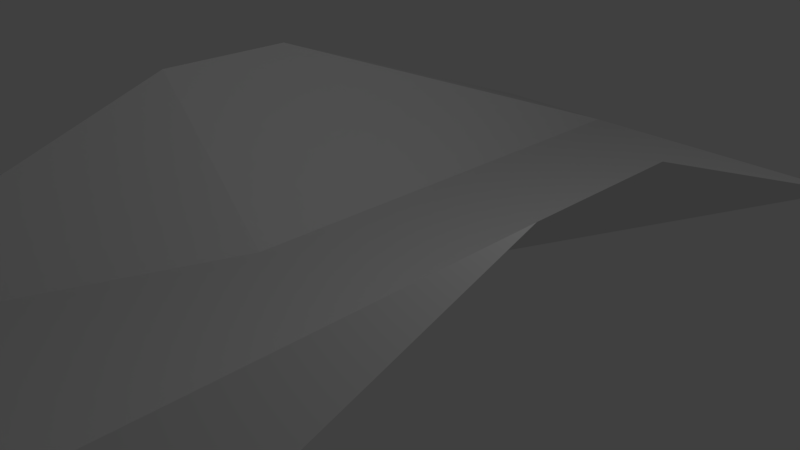 # Source: scene.blend  (saved by Blender 2.78.0; exported with 4.5.12 LTS)
import bpy
from mathutils import Matrix  # noqa: F401  (used for matrix-valued properties, if any)

bpy.ops.wm.read_factory_settings(use_empty=True)
scene = bpy.context.scene
scene.name = 'Scene'

# ---- collections
col_collection_1 = bpy.data.collections.new('Collection 1'); scene.collection.children.link(col_collection_1)

# ---- world
world_world = bpy.data.worlds.new('World'); scene.world = world_world
world_world.color = (0.05088, 0.05088, 0.05088)
world_world.use_sun_shadow = False
world_world.sun_shadow_jitter_overblur = 0.0
world_world.cycles.sampling_method = 'MANUAL'

# ---- cameras
cam_camera = bpy.data.cameras.new('Camera')
cam_camera.clip_end = 100.0
cam_camera.lens = 35.0
cam_camera.sensor_width = 32.0
cam_camera.sensor_height = 18.0
cam_camera.ortho_scale = 7.314
cam_camera.dof.focus_distance = 0.0
cam_camera.dof.aperture_fstop = 128.0

# ---- lights
light_lamp = bpy.data.lights.new('Lamp', 'POINT')
light_lamp.transmission_factor = 0.0
light_lamp.cutoff_distance = 30.0
light_lamp.energy = 100.0
light_lamp.shadow_buffer_clip_start = 1.001
light_lamp.shadow_soft_size = 0.1
light_lamp.shadow_maximum_resolution = 0.006
light_lamp.use_absolute_resolution = True

# ---- meshes
me_plane = bpy.data.meshes.new('Plane')
me_plane.from_pydata([(-1.0, -1.0, 0.0), (1.0, -1.0, 0.0), (-1.0, 1.0, 0.0), (1.0, 1.0, 0.0), (3.361, -1.0, 2.0), (3.361, 1.0, 2.0), (-2.986, -1.0, 2.0), (-2.986, 1.0, 2.0), (-1.0, 6.419, 0.0), (1.0, 6.419, 0.0), (3.361, 6.419, 0.0), (-2.986, 6.419, 0.0), (-1.0, -6.406, 0.0), (1.0, -6.406, 0.0), (3.361, -6.406, 0.0), (-2.986, -6.406, 0.0)], [], [(0, 1, 3, 2), (3, 1, 4, 5), (0, 2, 7, 6), (7, 2, 8, 11), (3, 5, 10, 9), (2, 3, 9, 8), (0, 6, 15, 12), (4, 1, 13, 14), (1, 0, 12, 13)])
me_plane.use_remesh_preserve_volume = False
me_plane.use_remesh_preserve_attributes = False
me_plane.use_mirror_vertex_groups = False
me_plane.update()

# ---- objects
ob_plane = bpy.data.objects.new('Plane', me_plane)
ob_lamp = bpy.data.objects.new('Lamp', light_lamp)
ob_camera = bpy.data.objects.new('Camera', cam_camera)

# ---- transforms, parenting, visibility, modifiers, constraints
ob_plane.location = (0.0, 0.0, 0.0)
ob_plane.lineart.crease_threshold = 0.0
ob_lamp.location = (4.076, 1.005, 5.904)
ob_lamp.rotation_euler = (0.6503, 0.05522, 1.866)
ob_lamp.lock_rotations_4d = False
ob_lamp.empty_display_type = 'ARROWS'
ob_lamp.color = (0.0, 0.0, 0.0, 0.0)
ob_lamp.lineart.crease_threshold = 0.0
ob_camera.location = (7.481, -6.508, 5.344)
ob_camera.rotation_euler = (1.109, 0.0, 0.8149)
ob_camera.lock_rotations_4d = False
ob_camera.empty_display_type = 'ARROWS'
ob_camera.color = (0.0, 0.0, 0.0, 0.0)
ob_camera.display_type = 'WIRE'
ob_camera.lineart.crease_threshold = 0.0

# ---- collection membership
col_collection_1.objects.link(ob_plane)
col_collection_1.objects.link(ob_lamp)
col_collection_1.objects.link(ob_camera)

# ---- scene / render settings (as saved in the file)
scene.camera = ob_camera
scene.frame_start = 1; scene.frame_end = 250; scene.frame_set(1)
scene.render.engine = 'BLENDER_EEVEE_NEXT'
scene.render.resolution_percentage = 50
scene.render.dither_intensity = 0.0
scene.cycles.use_denoising = False
scene.cycles.samples = 128
scene.cycles.sampling_pattern = 'TABULATED_SOBOL'
scene.cycles.light_sampling_threshold = 0.0
scene.cycles.use_adaptive_sampling = False
scene.cycles.use_light_tree = False
scene.cycles.blur_glossy = 0.0
scene.cycles.sample_clamp_indirect = 0.0
scene.view_settings.view_transform = 'Standard'
bpy.context.view_layer.update()
